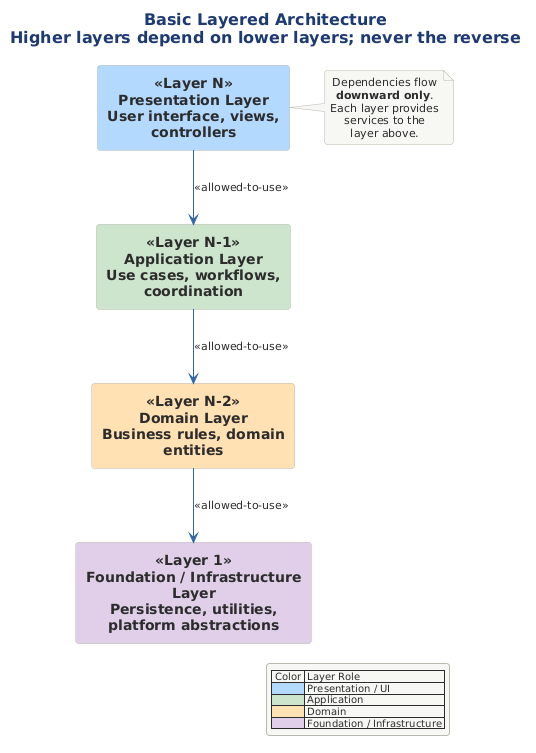

The diagram above was rendered by PlantUML. Its source (embedded in the PNG):
@startuml
skinparam rectangleRoundCorner 10
!include ../../../../../../tooling/styles/plantuml/structural/component-diagram-style.iuml

skinparam rectangleFontSize 14
skinparam rectangleFontStyle bold

title Basic Layered Architecture\nHigher layers depend on lower layers; never the reverse

rectangle "<<Layer N>>\n**Presentation Layer**\nUser interface, views, controllers" as L4 #B3D9FF
rectangle "<<Layer N-1>>\n**Application Layer**\nUse cases, workflows, coordination" as L3 #CCE5CC
rectangle "<<Layer N-2>>\n**Domain Layer**\nBusiness rules, domain entities" as L2 #FFE0B2
rectangle "<<Layer 1>>\n**Foundation / Infrastructure Layer**\nPersistence, utilities, platform abstractions" as L1 #E0CFE8

L4 -[#3366AA]-> L3 : <<allowed-to-use>>
L3 -[#3366AA]-> L2 : <<allowed-to-use>>
L2 -[#3366AA]-> L1 : <<allowed-to-use>>

legend right
  | Color | Layer Role |
  |<#B3D9FF>  | Presentation / UI |
  |<#CCE5CC>  | Application |
  |<#FFE0B2>  | Domain |
  |<#E0CFE8>  | Foundation / Infrastructure |
end legend

note right of L4
  Dependencies flow
  **downward only**.
  Each layer provides
  services to the
  layer above.
end note
@enduml